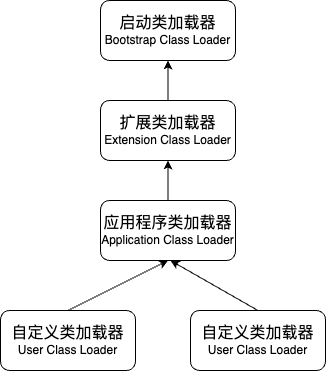

The diagram above was exported from draw.io. Its source (the exported page's mxGraphModel, read from the mxfile embedded in the PNG):
<mxGraphModel dx="974" dy="743" grid="1" gridSize="10" guides="1" tooltips="1" connect="1" arrows="1" fold="1" page="1" pageScale="1" pageWidth="850" pageHeight="1100" math="0" shadow="0">
  <root>
    <mxCell id="0" />
    <mxCell id="1" parent="0" />
    <mxCell id="i1nvre9bSyWVZO9CjZ5O-1" value="&lt;font style=&quot;font-size: 16px;&quot;&gt;启动类加载器&lt;/font&gt;&lt;br&gt;Bootstrap Class Loader" style="rounded=1;whiteSpace=wrap;html=1;" parent="1" vertex="1">
      <mxGeometry x="250" y="180" width="135" height="60" as="geometry" />
    </mxCell>
    <mxCell id="i1nvre9bSyWVZO9CjZ5O-9" style="edgeStyle=none;rounded=0;orthogonalLoop=1;jettySize=auto;html=1;exitX=0.5;exitY=0;exitDx=0;exitDy=0;entryX=0.5;entryY=1;entryDx=0;entryDy=0;fontSize=16;" parent="1" source="i1nvre9bSyWVZO9CjZ5O-2" target="i1nvre9bSyWVZO9CjZ5O-1" edge="1">
      <mxGeometry relative="1" as="geometry" />
    </mxCell>
    <mxCell id="i1nvre9bSyWVZO9CjZ5O-2" value="&lt;font style=&quot;font-size: 16px;&quot;&gt;扩展类加载器&lt;/font&gt;&lt;br&gt;Extension Class Loader" style="rounded=1;whiteSpace=wrap;html=1;" parent="1" vertex="1">
      <mxGeometry x="250" y="280" width="135" height="60" as="geometry" />
    </mxCell>
    <mxCell id="i1nvre9bSyWVZO9CjZ5O-8" style="edgeStyle=none;rounded=0;orthogonalLoop=1;jettySize=auto;html=1;exitX=0.5;exitY=0;exitDx=0;exitDy=0;entryX=0.5;entryY=1;entryDx=0;entryDy=0;fontSize=16;" parent="1" source="i1nvre9bSyWVZO9CjZ5O-3" target="i1nvre9bSyWVZO9CjZ5O-2" edge="1">
      <mxGeometry relative="1" as="geometry" />
    </mxCell>
    <mxCell id="i1nvre9bSyWVZO9CjZ5O-3" value="&lt;font style=&quot;font-size: 16px;&quot;&gt;应用程序类加载器&lt;/font&gt;&lt;br&gt;Application Class Loader" style="rounded=1;whiteSpace=wrap;html=1;" parent="1" vertex="1">
      <mxGeometry x="250" y="380" width="135" height="60" as="geometry" />
    </mxCell>
    <mxCell id="i1nvre9bSyWVZO9CjZ5O-6" style="rounded=0;orthogonalLoop=1;jettySize=auto;html=1;exitX=0.5;exitY=0;exitDx=0;exitDy=0;entryX=0.5;entryY=1;entryDx=0;entryDy=0;fontSize=16;" parent="1" source="i1nvre9bSyWVZO9CjZ5O-4" target="i1nvre9bSyWVZO9CjZ5O-3" edge="1">
      <mxGeometry relative="1" as="geometry" />
    </mxCell>
    <mxCell id="i1nvre9bSyWVZO9CjZ5O-4" value="&lt;font style=&quot;font-size: 16px;&quot;&gt;自定义类加载器&lt;/font&gt;&lt;br&gt;User Class Loader" style="rounded=1;whiteSpace=wrap;html=1;" parent="1" vertex="1">
      <mxGeometry x="150" y="490" width="135" height="60" as="geometry" />
    </mxCell>
    <mxCell id="i1nvre9bSyWVZO9CjZ5O-7" style="edgeStyle=none;rounded=0;orthogonalLoop=1;jettySize=auto;html=1;exitX=0.5;exitY=0;exitDx=0;exitDy=0;fontSize=16;" parent="1" source="i1nvre9bSyWVZO9CjZ5O-5" edge="1">
      <mxGeometry relative="1" as="geometry">
        <mxPoint x="320" y="440" as="targetPoint" />
      </mxGeometry>
    </mxCell>
    <mxCell id="i1nvre9bSyWVZO9CjZ5O-5" value="&lt;font style=&quot;font-size: 16px;&quot;&gt;自定义类加载器&lt;/font&gt;&lt;br&gt;User Class Loader" style="rounded=1;whiteSpace=wrap;html=1;" parent="1" vertex="1">
      <mxGeometry x="340" y="490" width="135" height="60" as="geometry" />
    </mxCell>
  </root>
</mxGraphModel>